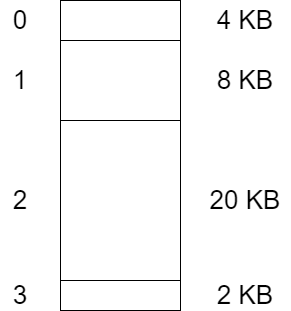

The diagram above was exported from draw.io. Its source (the exported page's mxGraphModel, read from the mxfile embedded in the PNG):
<mxGraphModel dx="782" dy="437" grid="1" gridSize="10" guides="1" tooltips="1" connect="1" arrows="1" fold="1" page="1" pageScale="1" pageWidth="827" pageHeight="1169" math="0" shadow="0">
  <root>
    <mxCell id="0" />
    <mxCell id="1" parent="0" />
    <mxCell id="wpNs0JH3jpkihUunV5dz-1" value="" style="rounded=0;whiteSpace=wrap;html=1;" vertex="1" parent="1">
      <mxGeometry x="240" y="720" width="120" height="40" as="geometry" />
    </mxCell>
    <mxCell id="wpNs0JH3jpkihUunV5dz-2" value="" style="rounded=0;whiteSpace=wrap;html=1;" vertex="1" parent="1">
      <mxGeometry x="240" y="760" width="120" height="80" as="geometry" />
    </mxCell>
    <mxCell id="wpNs0JH3jpkihUunV5dz-3" value="" style="rounded=0;whiteSpace=wrap;html=1;" vertex="1" parent="1">
      <mxGeometry x="240" y="840" width="120" height="160" as="geometry" />
    </mxCell>
    <mxCell id="wpNs0JH3jpkihUunV5dz-4" value="" style="rounded=0;whiteSpace=wrap;html=1;" vertex="1" parent="1">
      <mxGeometry x="240" y="1000" width="120" height="30" as="geometry" />
    </mxCell>
    <mxCell id="wpNs0JH3jpkihUunV5dz-5" value="&lt;font style=&quot;font-size: 26px&quot;&gt;0&lt;/font&gt;" style="text;html=1;strokeColor=none;fillColor=none;align=center;verticalAlign=middle;whiteSpace=wrap;rounded=0;" vertex="1" parent="1">
      <mxGeometry x="180" y="730" width="40" height="20" as="geometry" />
    </mxCell>
    <mxCell id="wpNs0JH3jpkihUunV5dz-7" value="&lt;font style=&quot;font-size: 26px&quot;&gt;1&lt;/font&gt;" style="text;html=1;strokeColor=none;fillColor=none;align=center;verticalAlign=middle;whiteSpace=wrap;rounded=0;" vertex="1" parent="1">
      <mxGeometry x="180" y="790" width="40" height="20" as="geometry" />
    </mxCell>
    <mxCell id="wpNs0JH3jpkihUunV5dz-8" value="&lt;font style=&quot;font-size: 26px&quot;&gt;2&lt;/font&gt;" style="text;html=1;strokeColor=none;fillColor=none;align=center;verticalAlign=middle;whiteSpace=wrap;rounded=0;" vertex="1" parent="1">
      <mxGeometry x="180" y="910" width="40" height="20" as="geometry" />
    </mxCell>
    <mxCell id="wpNs0JH3jpkihUunV5dz-9" value="&lt;font style=&quot;font-size: 26px&quot;&gt;3&lt;/font&gt;" style="text;html=1;strokeColor=none;fillColor=none;align=center;verticalAlign=middle;whiteSpace=wrap;rounded=0;" vertex="1" parent="1">
      <mxGeometry x="180" y="1005" width="40" height="20" as="geometry" />
    </mxCell>
    <mxCell id="wpNs0JH3jpkihUunV5dz-10" value="&lt;font style=&quot;font-size: 26px&quot;&gt;4 KB&lt;/font&gt;" style="text;html=1;strokeColor=none;fillColor=none;align=center;verticalAlign=middle;whiteSpace=wrap;rounded=0;" vertex="1" parent="1">
      <mxGeometry x="380" y="730" width="90" height="20" as="geometry" />
    </mxCell>
    <mxCell id="wpNs0JH3jpkihUunV5dz-15" value="&lt;font style=&quot;font-size: 26px&quot;&gt;8 KB&lt;/font&gt;" style="text;html=1;strokeColor=none;fillColor=none;align=center;verticalAlign=middle;whiteSpace=wrap;rounded=0;" vertex="1" parent="1">
      <mxGeometry x="380" y="790" width="90" height="20" as="geometry" />
    </mxCell>
    <mxCell id="wpNs0JH3jpkihUunV5dz-16" value="&lt;font style=&quot;font-size: 26px&quot;&gt;20 KB&lt;/font&gt;" style="text;html=1;strokeColor=none;fillColor=none;align=center;verticalAlign=middle;whiteSpace=wrap;rounded=0;" vertex="1" parent="1">
      <mxGeometry x="380" y="910" width="90" height="20" as="geometry" />
    </mxCell>
    <mxCell id="wpNs0JH3jpkihUunV5dz-17" value="&lt;font style=&quot;font-size: 26px&quot;&gt;2 KB&lt;/font&gt;" style="text;html=1;strokeColor=none;fillColor=none;align=center;verticalAlign=middle;whiteSpace=wrap;rounded=0;" vertex="1" parent="1">
      <mxGeometry x="380" y="1005" width="90" height="20" as="geometry" />
    </mxCell>
  </root>
</mxGraphModel>